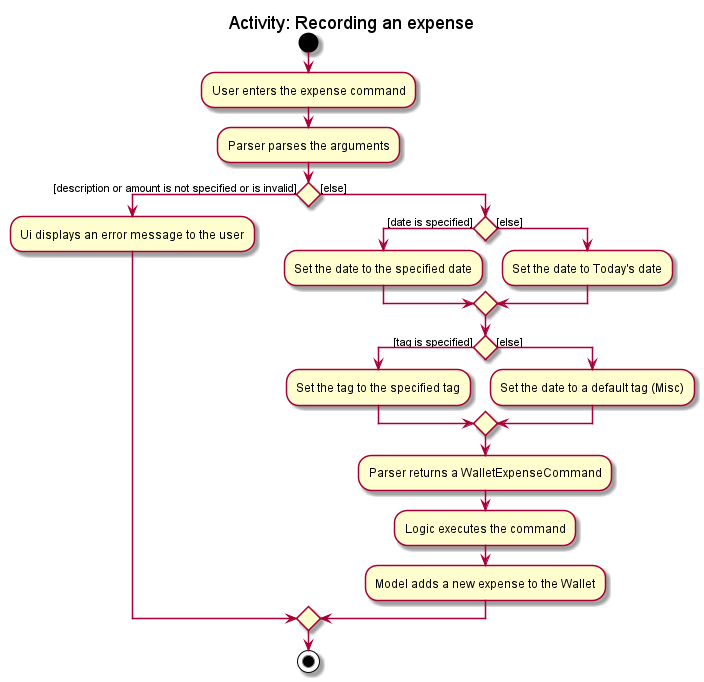

The diagram above was rendered by PlantUML. Its source (embedded in the PNG):
@startuml
title Activity: Recording an expense
start
:User enters the expense command;
:Parser parses the arguments;

if () then ([description or amount is not specified or is invalid])
    :Ui displays an error message to the user;
else ([else])
    if () then ([date is specified])
        :Set the date to the specified date;
    else ([else])
        :Set the date to Today's date;
    endif
    if () then ([tag is specified])
        :Set the tag to the specified tag;
    else ([else])
        :Set the date to a default tag (Misc);
    endif
    :Parser returns a WalletExpenseCommand;
    :Logic executes the command;
    :Model adds a new expense to the Wallet;
endif
stop
@enduml